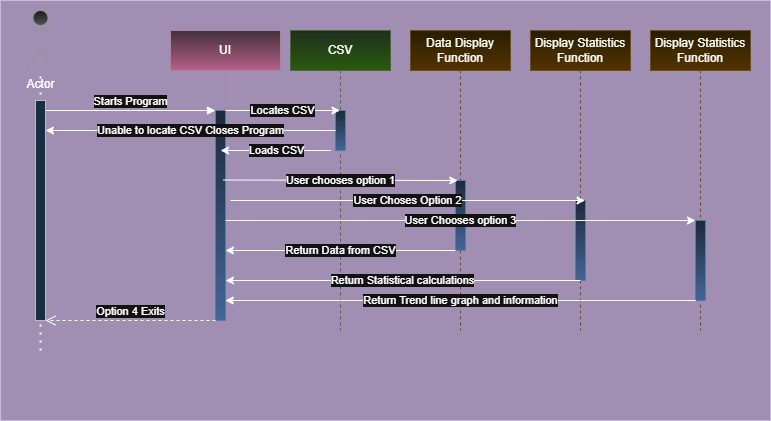

The diagram above was exported from draw.io. Its source (the exported page's mxGraphModel, read from the mxfile embedded in the PNG):
<mxGraphModel dx="1042" dy="543" grid="1" gridSize="10" guides="1" tooltips="1" connect="1" arrows="1" fold="1" page="1" pageScale="1" pageWidth="850" pageHeight="1100" math="0" shadow="0">
  <root>
    <mxCell id="0" />
    <mxCell id="1" parent="0" />
    <mxCell id="C3F1emKOJLgqY2PiFSgR-24" value="" style="rounded=0;whiteSpace=wrap;html=1;fillColor=#76608a;strokeColor=#432D57;fontColor=#ffffff;" vertex="1" parent="1">
      <mxGeometry x="50" y="10" width="770" height="420" as="geometry" />
    </mxCell>
    <mxCell id="aM9ryv3xv72pqoxQDRHE-5" value="UI" style="shape=umlLifeline;perimeter=lifelinePerimeter;whiteSpace=wrap;html=1;container=0;dropTarget=0;collapsible=0;recursiveResize=0;outlineConnect=0;portConstraint=eastwest;newEdgeStyle={&quot;edgeStyle&quot;:&quot;elbowEdgeStyle&quot;,&quot;elbow&quot;:&quot;vertical&quot;,&quot;curved&quot;:0,&quot;rounded&quot;:0};fillColor=#e6d0de;strokeColor=#996185;gradientColor=#d5739d;" parent="1" vertex="1">
      <mxGeometry x="220" y="40" width="110" height="300" as="geometry" />
    </mxCell>
    <mxCell id="aM9ryv3xv72pqoxQDRHE-6" value="" style="html=1;points=[];perimeter=orthogonalPerimeter;outlineConnect=0;targetShapes=umlLifeline;portConstraint=eastwest;newEdgeStyle={&quot;edgeStyle&quot;:&quot;elbowEdgeStyle&quot;,&quot;elbow&quot;:&quot;vertical&quot;,&quot;curved&quot;:0,&quot;rounded&quot;:0};fillColor=#dae8fc;gradientColor=#7ea6e0;strokeColor=#6c8ebf;" parent="aM9ryv3xv72pqoxQDRHE-5" vertex="1">
      <mxGeometry x="45" y="80" width="10" height="210" as="geometry" />
    </mxCell>
    <mxCell id="aM9ryv3xv72pqoxQDRHE-7" value="Starts Program" style="html=1;verticalAlign=bottom;endArrow=block;edgeStyle=elbowEdgeStyle;elbow=vertical;curved=0;rounded=0;" parent="1" source="aM9ryv3xv72pqoxQDRHE-2" target="aM9ryv3xv72pqoxQDRHE-6" edge="1">
      <mxGeometry relative="1" as="geometry">
        <mxPoint x="195" y="130" as="sourcePoint" />
        <Array as="points">
          <mxPoint x="180" y="120" />
        </Array>
        <mxPoint as="offset" />
      </mxGeometry>
    </mxCell>
    <mxCell id="aM9ryv3xv72pqoxQDRHE-8" value="Option 4 Exits" style="html=1;verticalAlign=bottom;endArrow=open;dashed=1;endSize=8;edgeStyle=elbowEdgeStyle;elbow=vertical;curved=0;rounded=0;" parent="1" edge="1">
      <mxGeometry relative="1" as="geometry">
        <mxPoint x="95" y="330" as="targetPoint" />
        <Array as="points">
          <mxPoint x="190" y="330" />
        </Array>
        <mxPoint x="265" y="330" as="sourcePoint" />
      </mxGeometry>
    </mxCell>
    <mxCell id="C3F1emKOJLgqY2PiFSgR-1" value="CSV" style="shape=umlLifeline;perimeter=lifelinePerimeter;whiteSpace=wrap;html=1;container=0;dropTarget=0;collapsible=0;recursiveResize=0;outlineConnect=0;portConstraint=eastwest;newEdgeStyle={&quot;edgeStyle&quot;:&quot;elbowEdgeStyle&quot;,&quot;elbow&quot;:&quot;vertical&quot;,&quot;curved&quot;:0,&quot;rounded&quot;:0};fillColor=#d5e8d4;gradientColor=#97d077;strokeColor=#82b366;" vertex="1" parent="1">
      <mxGeometry x="340" y="40" width="100" height="300" as="geometry" />
    </mxCell>
    <mxCell id="C3F1emKOJLgqY2PiFSgR-2" value="" style="html=1;points=[];perimeter=orthogonalPerimeter;outlineConnect=0;targetShapes=umlLifeline;portConstraint=eastwest;newEdgeStyle={&quot;edgeStyle&quot;:&quot;elbowEdgeStyle&quot;,&quot;elbow&quot;:&quot;vertical&quot;,&quot;curved&quot;:0,&quot;rounded&quot;:0};fillColor=#dae8fc;gradientColor=#7ea6e0;strokeColor=#6c8ebf;" vertex="1" parent="C3F1emKOJLgqY2PiFSgR-1">
      <mxGeometry x="45" y="80" width="10" height="40" as="geometry" />
    </mxCell>
    <mxCell id="C3F1emKOJLgqY2PiFSgR-3" value="Data Display Function" style="shape=umlLifeline;perimeter=lifelinePerimeter;whiteSpace=wrap;html=1;container=0;dropTarget=0;collapsible=0;recursiveResize=0;outlineConnect=0;portConstraint=eastwest;newEdgeStyle={&quot;edgeStyle&quot;:&quot;elbowEdgeStyle&quot;,&quot;elbow&quot;:&quot;vertical&quot;,&quot;curved&quot;:0,&quot;rounded&quot;:0};fillColor=#fff2cc;gradientColor=#ffd966;strokeColor=#d6b656;" vertex="1" parent="1">
      <mxGeometry x="460" y="40" width="100" height="300" as="geometry" />
    </mxCell>
    <mxCell id="C3F1emKOJLgqY2PiFSgR-4" value="" style="html=1;points=[];perimeter=orthogonalPerimeter;outlineConnect=0;targetShapes=umlLifeline;portConstraint=eastwest;newEdgeStyle={&quot;edgeStyle&quot;:&quot;elbowEdgeStyle&quot;,&quot;elbow&quot;:&quot;vertical&quot;,&quot;curved&quot;:0,&quot;rounded&quot;:0};fillColor=#dae8fc;gradientColor=#7ea6e0;strokeColor=#6c8ebf;" vertex="1" parent="C3F1emKOJLgqY2PiFSgR-3">
      <mxGeometry x="45" y="150" width="10" height="70" as="geometry" />
    </mxCell>
    <mxCell id="C3F1emKOJLgqY2PiFSgR-5" value="Display Statistics Function" style="shape=umlLifeline;perimeter=lifelinePerimeter;whiteSpace=wrap;html=1;container=0;dropTarget=0;collapsible=0;recursiveResize=0;outlineConnect=0;portConstraint=eastwest;newEdgeStyle={&quot;edgeStyle&quot;:&quot;elbowEdgeStyle&quot;,&quot;elbow&quot;:&quot;vertical&quot;,&quot;curved&quot;:0,&quot;rounded&quot;:0};fillColor=#fff2cc;gradientColor=#ffd966;strokeColor=#d6b656;" vertex="1" parent="1">
      <mxGeometry x="580" y="40" width="100" height="300" as="geometry" />
    </mxCell>
    <mxCell id="C3F1emKOJLgqY2PiFSgR-6" value="" style="html=1;points=[];perimeter=orthogonalPerimeter;outlineConnect=0;targetShapes=umlLifeline;portConstraint=eastwest;newEdgeStyle={&quot;edgeStyle&quot;:&quot;elbowEdgeStyle&quot;,&quot;elbow&quot;:&quot;vertical&quot;,&quot;curved&quot;:0,&quot;rounded&quot;:0};fillColor=#dae8fc;gradientColor=#7ea6e0;strokeColor=#6c8ebf;" vertex="1" parent="C3F1emKOJLgqY2PiFSgR-5">
      <mxGeometry x="45" y="170" width="10" height="80" as="geometry" />
    </mxCell>
    <mxCell id="C3F1emKOJLgqY2PiFSgR-7" value="Display Statistics Function" style="shape=umlLifeline;perimeter=lifelinePerimeter;whiteSpace=wrap;html=1;container=0;dropTarget=0;collapsible=0;recursiveResize=0;outlineConnect=0;portConstraint=eastwest;newEdgeStyle={&quot;edgeStyle&quot;:&quot;elbowEdgeStyle&quot;,&quot;elbow&quot;:&quot;vertical&quot;,&quot;curved&quot;:0,&quot;rounded&quot;:0};fillColor=#fff2cc;gradientColor=#ffd966;strokeColor=#d6b656;" vertex="1" parent="1">
      <mxGeometry x="700" y="40" width="100" height="300" as="geometry" />
    </mxCell>
    <mxCell id="C3F1emKOJLgqY2PiFSgR-8" value="" style="html=1;points=[];perimeter=orthogonalPerimeter;outlineConnect=0;targetShapes=umlLifeline;portConstraint=eastwest;newEdgeStyle={&quot;edgeStyle&quot;:&quot;elbowEdgeStyle&quot;,&quot;elbow&quot;:&quot;vertical&quot;,&quot;curved&quot;:0,&quot;rounded&quot;:0};fillColor=#dae8fc;gradientColor=#7ea6e0;strokeColor=#6c8ebf;" vertex="1" parent="C3F1emKOJLgqY2PiFSgR-7">
      <mxGeometry x="45" y="190" width="10" height="80" as="geometry" />
    </mxCell>
    <mxCell id="C3F1emKOJLgqY2PiFSgR-11" value="" style="endArrow=none;dashed=1;html=1;dashPattern=1 3;strokeWidth=2;rounded=0;" edge="1" parent="1" target="C3F1emKOJLgqY2PiFSgR-9">
      <mxGeometry width="50" height="50" relative="1" as="geometry">
        <mxPoint x="90" y="360" as="sourcePoint" />
        <mxPoint x="110.5" y="360" as="targetPoint" />
      </mxGeometry>
    </mxCell>
    <mxCell id="aM9ryv3xv72pqoxQDRHE-2" value="" style="html=1;points=[];perimeter=orthogonalPerimeter;outlineConnect=0;targetShapes=umlLifeline;portConstraint=eastwest;newEdgeStyle={&quot;edgeStyle&quot;:&quot;elbowEdgeStyle&quot;,&quot;elbow&quot;:&quot;vertical&quot;,&quot;curved&quot;:0,&quot;rounded&quot;:0};fillColor=#cce5ff;strokeColor=#36393d;" parent="1" vertex="1">
      <mxGeometry x="85" y="110" width="10" height="220" as="geometry" />
    </mxCell>
    <mxCell id="C3F1emKOJLgqY2PiFSgR-9" value="Actor" style="shape=umlActor;verticalLabelPosition=bottom;verticalAlign=top;html=1;outlineConnect=0;fillColor=#f5f5f5;gradientColor=#b3b3b3;strokeColor=#666666;" vertex="1" parent="1">
      <mxGeometry x="75" y="20" width="30" height="60" as="geometry" />
    </mxCell>
    <mxCell id="C3F1emKOJLgqY2PiFSgR-12" value="Locates CSV" style="edgeStyle=elbowEdgeStyle;rounded=0;orthogonalLoop=1;jettySize=auto;html=1;elbow=vertical;curved=0;" edge="1" parent="1">
      <mxGeometry relative="1" as="geometry">
        <mxPoint x="275" y="120" as="sourcePoint" />
        <mxPoint x="389.5" y="120" as="targetPoint" />
      </mxGeometry>
    </mxCell>
    <mxCell id="C3F1emKOJLgqY2PiFSgR-13" value="Loads CSV" style="edgeStyle=elbowEdgeStyle;rounded=0;orthogonalLoop=1;jettySize=auto;html=1;elbow=vertical;curved=0;" edge="1" parent="1">
      <mxGeometry relative="1" as="geometry">
        <mxPoint x="380.5" y="160" as="sourcePoint" />
        <mxPoint x="270" y="160" as="targetPoint" />
      </mxGeometry>
    </mxCell>
    <mxCell id="C3F1emKOJLgqY2PiFSgR-14" value="User chooses option 1" style="edgeStyle=elbowEdgeStyle;rounded=0;orthogonalLoop=1;jettySize=auto;html=1;elbow=vertical;curved=0;" edge="1" parent="1">
      <mxGeometry relative="1" as="geometry">
        <mxPoint x="272.75" y="189.5" as="sourcePoint" />
        <mxPoint x="507.25" y="189.5" as="targetPoint" />
      </mxGeometry>
    </mxCell>
    <mxCell id="C3F1emKOJLgqY2PiFSgR-15" value="User Choses Option 2" style="edgeStyle=elbowEdgeStyle;rounded=0;orthogonalLoop=1;jettySize=auto;html=1;elbow=vertical;curved=0;" edge="1" parent="1">
      <mxGeometry relative="1" as="geometry">
        <mxPoint x="280" y="210" as="sourcePoint" />
        <mxPoint x="634.5" y="210" as="targetPoint" />
      </mxGeometry>
    </mxCell>
    <mxCell id="C3F1emKOJLgqY2PiFSgR-16" value="User Chooses option 3" style="edgeStyle=elbowEdgeStyle;rounded=0;orthogonalLoop=1;jettySize=auto;html=1;elbow=vertical;curved=0;" edge="1" parent="1">
      <mxGeometry relative="1" as="geometry">
        <mxPoint x="275" y="230" as="sourcePoint" />
        <mxPoint x="745" y="230" as="targetPoint" />
      </mxGeometry>
    </mxCell>
    <mxCell id="C3F1emKOJLgqY2PiFSgR-17" value="Unable to locate CSV Closes Program" style="edgeStyle=elbowEdgeStyle;rounded=0;orthogonalLoop=1;jettySize=auto;html=1;elbow=vertical;curved=0;" edge="1" parent="1" source="C3F1emKOJLgqY2PiFSgR-2" target="aM9ryv3xv72pqoxQDRHE-2">
      <mxGeometry relative="1" as="geometry" />
    </mxCell>
    <mxCell id="C3F1emKOJLgqY2PiFSgR-18" value="Return Data from CSV" style="edgeStyle=elbowEdgeStyle;rounded=0;orthogonalLoop=1;jettySize=auto;html=1;elbow=vertical;curved=0;" edge="1" parent="1">
      <mxGeometry relative="1" as="geometry">
        <mxPoint x="505" y="260" as="sourcePoint" />
        <mxPoint x="275" y="260" as="targetPoint" />
      </mxGeometry>
    </mxCell>
    <mxCell id="C3F1emKOJLgqY2PiFSgR-19" value="Return Statistical calculations" style="edgeStyle=elbowEdgeStyle;rounded=0;orthogonalLoop=1;jettySize=auto;html=1;elbow=vertical;curved=0;exitX=0.5;exitY=1;exitDx=0;exitDy=0;exitPerimeter=0;" edge="1" parent="1" source="C3F1emKOJLgqY2PiFSgR-6" target="aM9ryv3xv72pqoxQDRHE-6">
      <mxGeometry relative="1" as="geometry">
        <mxPoint x="620.5" y="290" as="sourcePoint" />
        <mxPoint x="280" y="290" as="targetPoint" />
      </mxGeometry>
    </mxCell>
    <mxCell id="C3F1emKOJLgqY2PiFSgR-23" value="Return Trend line graph and information" style="edgeStyle=elbowEdgeStyle;rounded=0;orthogonalLoop=1;jettySize=auto;html=1;elbow=vertical;curved=0;" edge="1" parent="1">
      <mxGeometry relative="1" as="geometry">
        <mxPoint x="745.25" y="310" as="sourcePoint" />
        <mxPoint x="274.75" y="310" as="targetPoint" />
      </mxGeometry>
    </mxCell>
  </root>
</mxGraphModel>